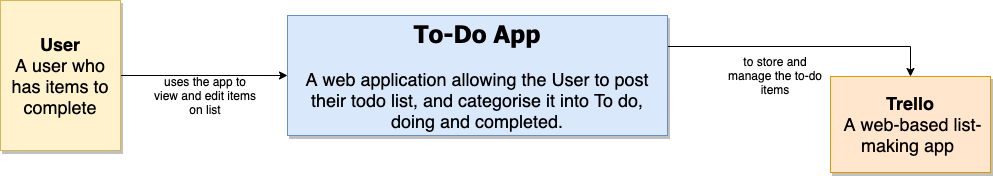

The diagram above was exported from draw.io. Its source (the exported page's mxGraphModel, read from the mxfile embedded in the PNG):
<mxGraphModel dx="1123" dy="734" grid="1" gridSize="10" guides="1" tooltips="1" connect="1" arrows="1" fold="1" page="1" pageScale="1.5" pageWidth="1169" pageHeight="826" background="#ffffff" math="0" shadow="0">
  <root>
    <mxCell id="0" style=";html=1;" />
    <mxCell id="1" style=";html=1;" parent="0" />
    <mxCell id="3a17f1ce550125da-20" style="edgeStyle=elbowEdgeStyle;rounded=0;html=1;startArrow=none;startFill=0;jettySize=auto;orthogonalLoop=1;fontSize=18;elbow=vertical;entryX=0;entryY=0.5;entryDx=0;entryDy=0;" parent="1" source="3a17f1ce550125da-8" target="axIaM1g-KpX4l_FsXfhG-1" edge="1">
      <mxGeometry relative="1" as="geometry">
        <Array as="points" />
        <mxPoint x="680" y="514" as="targetPoint" />
      </mxGeometry>
    </mxCell>
    <mxCell id="3a17f1ce550125da-8" value="&lt;b&gt;User&lt;br&gt;&lt;/b&gt;A user who has items to complete" style="whiteSpace=wrap;html=1;shadow=1;fontSize=18;fillColor=#fff2cc;strokeColor=#d6b656;" parent="1" vertex="1">
      <mxGeometry x="400" y="444" width="120" height="150" as="geometry" />
    </mxCell>
    <mxCell id="6fAG5YwJJxlUDYIbmbZ--1" value="uses the app to view and edit items on list" style="text;html=1;strokeColor=none;fillColor=none;align=center;verticalAlign=middle;whiteSpace=wrap;rounded=0;" parent="1" vertex="1">
      <mxGeometry x="550" y="529" width="110" height="20" as="geometry" />
    </mxCell>
    <mxCell id="6fAG5YwJJxlUDYIbmbZ--2" value="&lt;b&gt;Trello&lt;br&gt;&lt;/b&gt;&amp;nbsp;A web-based list-making app&amp;nbsp;" style="whiteSpace=wrap;html=1;shadow=1;fontSize=18;fillColor=#ffe6cc;strokeColor=#d79b00;" parent="1" vertex="1">
      <mxGeometry x="1230" y="520" width="160" height="96" as="geometry" />
    </mxCell>
    <mxCell id="6fAG5YwJJxlUDYIbmbZ--6" style="edgeStyle=elbowEdgeStyle;rounded=0;html=1;startArrow=none;startFill=0;jettySize=auto;orthogonalLoop=1;fontSize=18;elbow=vertical;entryX=0.5;entryY=0;entryDx=0;entryDy=0;" parent="1" target="6fAG5YwJJxlUDYIbmbZ--2" edge="1">
      <mxGeometry relative="1" as="geometry">
        <Array as="points">
          <mxPoint x="1070" y="490" />
        </Array>
        <mxPoint x="940" y="490" as="sourcePoint" />
        <mxPoint x="1280" y="490" as="targetPoint" />
      </mxGeometry>
    </mxCell>
    <mxCell id="6fAG5YwJJxlUDYIbmbZ--8" value="to store and&lt;br/&gt;manage the to-do items" style="text;html=1;strokeColor=none;fillColor=none;align=center;verticalAlign=middle;whiteSpace=wrap;rounded=0;" parent="1" vertex="1">
      <mxGeometry x="1120" y="509" width="110" height="20" as="geometry" />
    </mxCell>
    <mxCell id="axIaM1g-KpX4l_FsXfhG-1" value="&lt;font style=&quot;font-size: 24px&quot; face=&quot;Tahoma&quot;&gt;&lt;b&gt;To-Do App&lt;/b&gt;&lt;/font&gt;&lt;br&gt;&lt;br&gt;&lt;font style=&quot;font-size: 18px&quot;&gt;A web application allowing the User to post their todo list, and categorise it into To do, doing and completed.&lt;/font&gt;" style="whiteSpace=wrap;html=1;shadow=1;fontSize=18;fillColor=#dae8fc;strokeColor=#6c8ebf;" vertex="1" parent="1">
      <mxGeometry x="687" y="459" width="380" height="120" as="geometry" />
    </mxCell>
  </root>
</mxGraphModel>